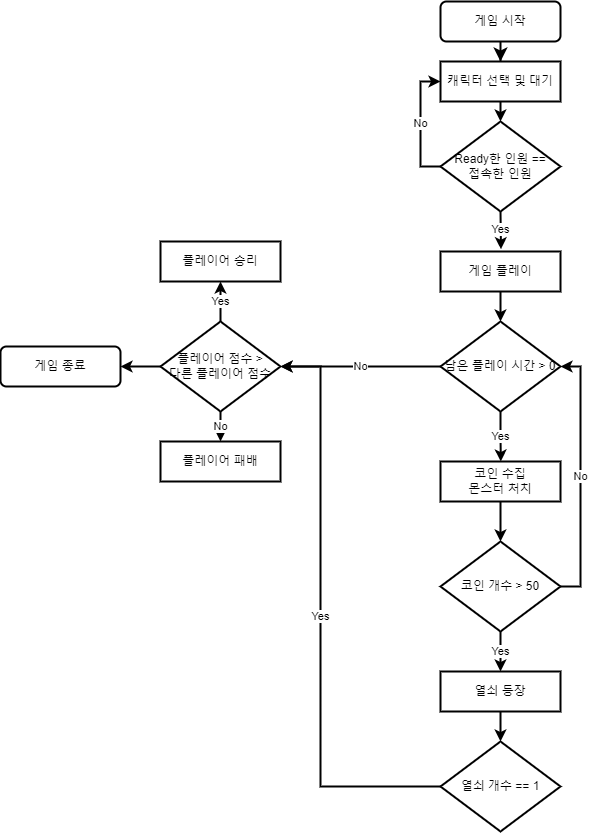

The diagram above was exported from draw.io. Its source (the exported page's mxGraphModel, read from the mxfile embedded in the PNG):
<mxGraphModel dx="2805" dy="1008" grid="1" gridSize="10" guides="1" tooltips="1" connect="0" arrows="1" fold="1" page="1" pageScale="1" pageWidth="827" pageHeight="1169" math="0" shadow="0">
  <root>
    <mxCell id="WIyWlLk6GJQsqaUBKTNV-0" />
    <mxCell id="WIyWlLk6GJQsqaUBKTNV-1" parent="WIyWlLk6GJQsqaUBKTNV-0" />
    <mxCell id="WIyWlLk6GJQsqaUBKTNV-2" value="" style="rounded=0;html=1;jettySize=auto;orthogonalLoop=1;fontSize=11;endArrow=classic;endFill=1;endSize=8;strokeWidth=2;shadow=0;labelBackgroundColor=none;edgeStyle=orthogonalEdgeStyle;" parent="WIyWlLk6GJQsqaUBKTNV-1" source="WIyWlLk6GJQsqaUBKTNV-3" target="Q5AZqouho4rKfvaLn7zP-1" edge="1">
      <mxGeometry relative="1" as="geometry" />
    </mxCell>
    <mxCell id="WIyWlLk6GJQsqaUBKTNV-3" value="게임 시작" style="rounded=1;whiteSpace=wrap;html=1;fontSize=12;glass=0;strokeWidth=2;shadow=0;" parent="WIyWlLk6GJQsqaUBKTNV-1" vertex="1">
      <mxGeometry x="160" y="80" width="120" height="40" as="geometry" />
    </mxCell>
    <mxCell id="Q5AZqouho4rKfvaLn7zP-3" style="edgeStyle=orthogonalEdgeStyle;rounded=0;orthogonalLoop=1;jettySize=auto;html=1;exitX=0.5;exitY=1;exitDx=0;exitDy=0;entryX=0.5;entryY=0;entryDx=0;entryDy=0;entryPerimeter=0;endArrow=classic;endFill=1;strokeWidth=2;" edge="1" parent="WIyWlLk6GJQsqaUBKTNV-1" source="Q5AZqouho4rKfvaLn7zP-1" target="Q5AZqouho4rKfvaLn7zP-2">
      <mxGeometry relative="1" as="geometry" />
    </mxCell>
    <mxCell id="Q5AZqouho4rKfvaLn7zP-1" value="캐릭터 선택 및 대기" style="rounded=0;whiteSpace=wrap;html=1;fontSize=12;glass=0;strokeWidth=2;shadow=0;" vertex="1" parent="WIyWlLk6GJQsqaUBKTNV-1">
      <mxGeometry x="160" y="140" width="120" height="40" as="geometry" />
    </mxCell>
    <mxCell id="Q5AZqouho4rKfvaLn7zP-4" value="Yes" style="edgeStyle=orthogonalEdgeStyle;rounded=0;orthogonalLoop=1;jettySize=auto;html=1;exitX=0.5;exitY=1;exitDx=0;exitDy=0;exitPerimeter=0;endArrow=classic;endFill=1;entryX=0.504;entryY=-0.057;entryDx=0;entryDy=0;entryPerimeter=0;strokeWidth=2;" edge="1" parent="WIyWlLk6GJQsqaUBKTNV-1" source="Q5AZqouho4rKfvaLn7zP-2" target="Q5AZqouho4rKfvaLn7zP-6">
      <mxGeometry relative="1" as="geometry">
        <mxPoint x="220.33333333333337" y="310" as="targetPoint" />
      </mxGeometry>
    </mxCell>
    <mxCell id="Q5AZqouho4rKfvaLn7zP-7" value="No" style="edgeStyle=orthogonalEdgeStyle;rounded=0;orthogonalLoop=1;jettySize=auto;html=1;exitX=0;exitY=0.5;exitDx=0;exitDy=0;exitPerimeter=0;entryX=0;entryY=0.5;entryDx=0;entryDy=0;endArrow=classic;endFill=1;strokeWidth=2;" edge="1" parent="WIyWlLk6GJQsqaUBKTNV-1" source="Q5AZqouho4rKfvaLn7zP-2" target="Q5AZqouho4rKfvaLn7zP-1">
      <mxGeometry relative="1" as="geometry" />
    </mxCell>
    <mxCell id="Q5AZqouho4rKfvaLn7zP-2" value="Ready한 인원 == &lt;br&gt;접속한 인원" style="strokeWidth=2;html=1;shape=mxgraph.flowchart.decision;whiteSpace=wrap;rounded=0;" vertex="1" parent="WIyWlLk6GJQsqaUBKTNV-1">
      <mxGeometry x="160" y="200" width="120" height="90" as="geometry" />
    </mxCell>
    <mxCell id="Q5AZqouho4rKfvaLn7zP-9" style="edgeStyle=orthogonalEdgeStyle;rounded=0;orthogonalLoop=1;jettySize=auto;html=1;exitX=0.5;exitY=1;exitDx=0;exitDy=0;entryX=0.5;entryY=0;entryDx=0;entryDy=0;entryPerimeter=0;endArrow=classic;endFill=1;strokeWidth=2;" edge="1" parent="WIyWlLk6GJQsqaUBKTNV-1" source="Q5AZqouho4rKfvaLn7zP-6" target="Q5AZqouho4rKfvaLn7zP-8">
      <mxGeometry relative="1" as="geometry" />
    </mxCell>
    <mxCell id="Q5AZqouho4rKfvaLn7zP-6" value="게임 플레이" style="rounded=0;whiteSpace=wrap;html=1;fontSize=12;glass=0;strokeWidth=2;shadow=0;" vertex="1" parent="WIyWlLk6GJQsqaUBKTNV-1">
      <mxGeometry x="160" y="330" width="120" height="40" as="geometry" />
    </mxCell>
    <mxCell id="Q5AZqouho4rKfvaLn7zP-10" value="No" style="edgeStyle=orthogonalEdgeStyle;rounded=0;orthogonalLoop=1;jettySize=auto;html=1;exitX=0;exitY=0.5;exitDx=0;exitDy=0;exitPerimeter=0;endArrow=classic;endFill=1;entryX=1;entryY=0.5;entryDx=0;entryDy=0;entryPerimeter=0;strokeWidth=2;" edge="1" parent="WIyWlLk6GJQsqaUBKTNV-1" source="Q5AZqouho4rKfvaLn7zP-8" target="Q5AZqouho4rKfvaLn7zP-13">
      <mxGeometry relative="1" as="geometry">
        <mxPoint x="109.99999999999994" y="445.1034482758621" as="targetPoint" />
      </mxGeometry>
    </mxCell>
    <mxCell id="Q5AZqouho4rKfvaLn7zP-11" value="Yes" style="edgeStyle=orthogonalEdgeStyle;rounded=0;orthogonalLoop=1;jettySize=auto;html=1;exitX=0.5;exitY=1;exitDx=0;exitDy=0;exitPerimeter=0;endArrow=classic;endFill=1;strokeWidth=2;" edge="1" parent="WIyWlLk6GJQsqaUBKTNV-1" source="Q5AZqouho4rKfvaLn7zP-8">
      <mxGeometry relative="1" as="geometry">
        <mxPoint x="220.33333333333337" y="540" as="targetPoint" />
      </mxGeometry>
    </mxCell>
    <mxCell id="Q5AZqouho4rKfvaLn7zP-8" value="남은 플레이 시간 &amp;gt; 0" style="strokeWidth=2;html=1;shape=mxgraph.flowchart.decision;whiteSpace=wrap;rounded=0;" vertex="1" parent="WIyWlLk6GJQsqaUBKTNV-1">
      <mxGeometry x="160" y="400" width="120" height="90" as="geometry" />
    </mxCell>
    <mxCell id="Q5AZqouho4rKfvaLn7zP-14" value="Yes" style="edgeStyle=orthogonalEdgeStyle;rounded=0;orthogonalLoop=1;jettySize=auto;html=1;exitX=0.5;exitY=0;exitDx=0;exitDy=0;exitPerimeter=0;endArrow=classic;endFill=1;strokeWidth=2;" edge="1" parent="WIyWlLk6GJQsqaUBKTNV-1" source="Q5AZqouho4rKfvaLn7zP-13">
      <mxGeometry relative="1" as="geometry">
        <mxPoint x="-60" y="360" as="targetPoint" />
      </mxGeometry>
    </mxCell>
    <mxCell id="Q5AZqouho4rKfvaLn7zP-15" value="No" style="edgeStyle=orthogonalEdgeStyle;rounded=0;orthogonalLoop=1;jettySize=auto;html=1;exitX=0.5;exitY=1;exitDx=0;exitDy=0;exitPerimeter=0;endArrow=classic;endFill=1;strokeWidth=2;" edge="1" parent="WIyWlLk6GJQsqaUBKTNV-1" source="Q5AZqouho4rKfvaLn7zP-13">
      <mxGeometry relative="1" as="geometry">
        <mxPoint x="-60" y="520" as="targetPoint" />
      </mxGeometry>
    </mxCell>
    <mxCell id="Q5AZqouho4rKfvaLn7zP-27" style="edgeStyle=orthogonalEdgeStyle;rounded=0;orthogonalLoop=1;jettySize=auto;html=1;exitX=0;exitY=0.5;exitDx=0;exitDy=0;exitPerimeter=0;entryX=1;entryY=0.5;entryDx=0;entryDy=0;endArrow=classic;endFill=1;strokeWidth=2;" edge="1" parent="WIyWlLk6GJQsqaUBKTNV-1" source="Q5AZqouho4rKfvaLn7zP-13" target="Q5AZqouho4rKfvaLn7zP-26">
      <mxGeometry relative="1" as="geometry" />
    </mxCell>
    <mxCell id="Q5AZqouho4rKfvaLn7zP-13" value="플레이어 점수 &amp;gt;&lt;br&gt;다른 플레이어 점수" style="strokeWidth=2;html=1;shape=mxgraph.flowchart.decision;whiteSpace=wrap;rounded=0;" vertex="1" parent="WIyWlLk6GJQsqaUBKTNV-1">
      <mxGeometry x="-120" y="400" width="120" height="90" as="geometry" />
    </mxCell>
    <mxCell id="Q5AZqouho4rKfvaLn7zP-19" style="edgeStyle=orthogonalEdgeStyle;rounded=0;orthogonalLoop=1;jettySize=auto;html=1;exitX=0.5;exitY=1;exitDx=0;exitDy=0;entryX=0.5;entryY=0;entryDx=0;entryDy=0;entryPerimeter=0;endArrow=classic;endFill=1;strokeWidth=2;" edge="1" parent="WIyWlLk6GJQsqaUBKTNV-1" source="Q5AZqouho4rKfvaLn7zP-16" target="Q5AZqouho4rKfvaLn7zP-17">
      <mxGeometry relative="1" as="geometry" />
    </mxCell>
    <mxCell id="Q5AZqouho4rKfvaLn7zP-16" value="코인 수집&lt;br&gt;몬스터 처치" style="rounded=0;whiteSpace=wrap;html=1;fontSize=12;glass=0;strokeWidth=2;shadow=0;" vertex="1" parent="WIyWlLk6GJQsqaUBKTNV-1">
      <mxGeometry x="160" y="540" width="120" height="40" as="geometry" />
    </mxCell>
    <mxCell id="Q5AZqouho4rKfvaLn7zP-18" value="No" style="edgeStyle=orthogonalEdgeStyle;rounded=0;orthogonalLoop=1;jettySize=auto;html=1;exitX=1;exitY=0.5;exitDx=0;exitDy=0;exitPerimeter=0;entryX=1;entryY=0.5;entryDx=0;entryDy=0;entryPerimeter=0;endArrow=classic;endFill=1;strokeWidth=2;" edge="1" parent="WIyWlLk6GJQsqaUBKTNV-1" source="Q5AZqouho4rKfvaLn7zP-17" target="Q5AZqouho4rKfvaLn7zP-8">
      <mxGeometry relative="1" as="geometry" />
    </mxCell>
    <mxCell id="Q5AZqouho4rKfvaLn7zP-20" value="Yes" style="edgeStyle=orthogonalEdgeStyle;rounded=0;orthogonalLoop=1;jettySize=auto;html=1;exitX=0.5;exitY=1;exitDx=0;exitDy=0;exitPerimeter=0;endArrow=classic;endFill=1;strokeWidth=2;" edge="1" parent="WIyWlLk6GJQsqaUBKTNV-1" source="Q5AZqouho4rKfvaLn7zP-17">
      <mxGeometry relative="1" as="geometry">
        <mxPoint x="220" y="750" as="targetPoint" />
      </mxGeometry>
    </mxCell>
    <mxCell id="Q5AZqouho4rKfvaLn7zP-17" value="코인 개수 &amp;gt; 50" style="strokeWidth=2;html=1;shape=mxgraph.flowchart.decision;whiteSpace=wrap;rounded=0;" vertex="1" parent="WIyWlLk6GJQsqaUBKTNV-1">
      <mxGeometry x="160" y="620" width="120" height="90" as="geometry" />
    </mxCell>
    <mxCell id="Q5AZqouho4rKfvaLn7zP-23" value="" style="edgeStyle=orthogonalEdgeStyle;rounded=0;orthogonalLoop=1;jettySize=auto;html=1;endArrow=classic;endFill=1;strokeWidth=2;" edge="1" parent="WIyWlLk6GJQsqaUBKTNV-1" source="Q5AZqouho4rKfvaLn7zP-21" target="Q5AZqouho4rKfvaLn7zP-22">
      <mxGeometry relative="1" as="geometry" />
    </mxCell>
    <mxCell id="Q5AZqouho4rKfvaLn7zP-21" value="열쇠 등장" style="rounded=0;whiteSpace=wrap;html=1;fontSize=12;glass=0;strokeWidth=2;shadow=0;" vertex="1" parent="WIyWlLk6GJQsqaUBKTNV-1">
      <mxGeometry x="160" y="750" width="120" height="40" as="geometry" />
    </mxCell>
    <mxCell id="Q5AZqouho4rKfvaLn7zP-25" value="Yes" style="edgeStyle=orthogonalEdgeStyle;rounded=0;orthogonalLoop=1;jettySize=auto;html=1;exitX=0;exitY=0.5;exitDx=0;exitDy=0;exitPerimeter=0;entryX=1;entryY=0.5;entryDx=0;entryDy=0;entryPerimeter=0;endArrow=classic;endFill=1;strokeWidth=2;" edge="1" parent="WIyWlLk6GJQsqaUBKTNV-1" source="Q5AZqouho4rKfvaLn7zP-22" target="Q5AZqouho4rKfvaLn7zP-13">
      <mxGeometry relative="1" as="geometry">
        <Array as="points">
          <mxPoint x="40" y="865" />
          <mxPoint x="40" y="445" />
        </Array>
      </mxGeometry>
    </mxCell>
    <mxCell id="Q5AZqouho4rKfvaLn7zP-22" value="열쇠 개수 == 1" style="strokeWidth=2;html=1;shape=mxgraph.flowchart.decision;whiteSpace=wrap;rounded=0;" vertex="1" parent="WIyWlLk6GJQsqaUBKTNV-1">
      <mxGeometry x="160" y="820" width="120" height="90" as="geometry" />
    </mxCell>
    <mxCell id="Q5AZqouho4rKfvaLn7zP-26" value="게임 종료" style="rounded=1;whiteSpace=wrap;html=1;fontSize=12;glass=0;strokeWidth=2;shadow=0;" vertex="1" parent="WIyWlLk6GJQsqaUBKTNV-1">
      <mxGeometry x="-280" y="425" width="120" height="40" as="geometry" />
    </mxCell>
    <mxCell id="Q5AZqouho4rKfvaLn7zP-28" value="플레이어 승리" style="rounded=0;whiteSpace=wrap;html=1;fontSize=12;glass=0;strokeWidth=2;shadow=0;" vertex="1" parent="WIyWlLk6GJQsqaUBKTNV-1">
      <mxGeometry x="-120" y="320" width="120" height="40" as="geometry" />
    </mxCell>
    <mxCell id="Q5AZqouho4rKfvaLn7zP-29" value="플레이어 패배" style="rounded=0;whiteSpace=wrap;html=1;fontSize=12;glass=0;strokeWidth=2;shadow=0;" vertex="1" parent="WIyWlLk6GJQsqaUBKTNV-1">
      <mxGeometry x="-120" y="520" width="120" height="40" as="geometry" />
    </mxCell>
  </root>
</mxGraphModel>